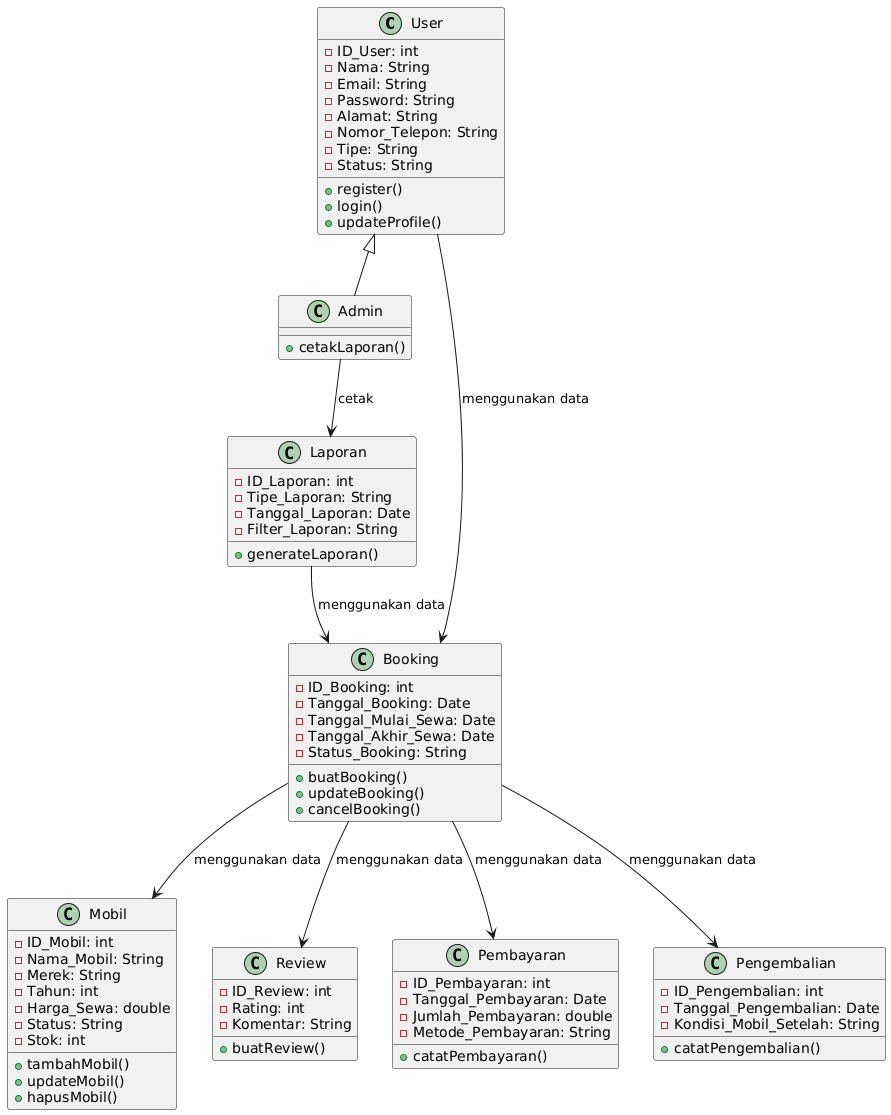

The diagram above was rendered by PlantUML. Its source (embedded in the PNG):
@startuml
class User {
    - ID_User: int
    - Nama: String
    - Email: String
    - Password: String
    - Alamat: String
    - Nomor_Telepon: String
    - Tipe: String
    - Status: String
    + register()
    + login()
    + updateProfile()
}

class Admin {
    + cetakLaporan()
}

class Laporan {
    - ID_Laporan: int
    - Tipe_Laporan: String
    - Tanggal_Laporan: Date
    - Filter_Laporan: String
    + generateLaporan()
}

class Booking {
    - ID_Booking: int
    - Tanggal_Booking: Date
    - Tanggal_Mulai_Sewa: Date
    - Tanggal_Akhir_Sewa: Date
    - Status_Booking: String
  
    + buatBooking()
    + updateBooking()
    + cancelBooking()
}

class Mobil {
    - ID_Mobil: int
    - Nama_Mobil: String
    - Merek: String
    - Tahun: int
    - Harga_Sewa: double
    - Status: String
    - Stok: int
    + tambahMobil()
    + updateMobil()
    + hapusMobil()
}

class Review {
    - ID_Review: int
    - Rating: int
    - Komentar: String
    + buatReview()
}

class Pembayaran {
    - ID_Pembayaran: int
    - Tanggal_Pembayaran: Date
    - Jumlah_Pembayaran: double
    - Metode_Pembayaran: String
    + catatPembayaran()
}

class Pengembalian {
    - ID_Pengembalian: int
    - Tanggal_Pengembalian: Date
    - Kondisi_Mobil_Setelah: String
    + catatPengembalian()
}

User <|-- Admin
Admin --> Laporan : cetak
User --> Booking : menggunakan data
Booking --> Mobil : menggunakan data
Booking --> Pembayaran : menggunakan data
Booking --> Pengembalian : menggunakan data
Booking --> Review : menggunakan data
Laporan --> Booking : menggunakan data
@enduml